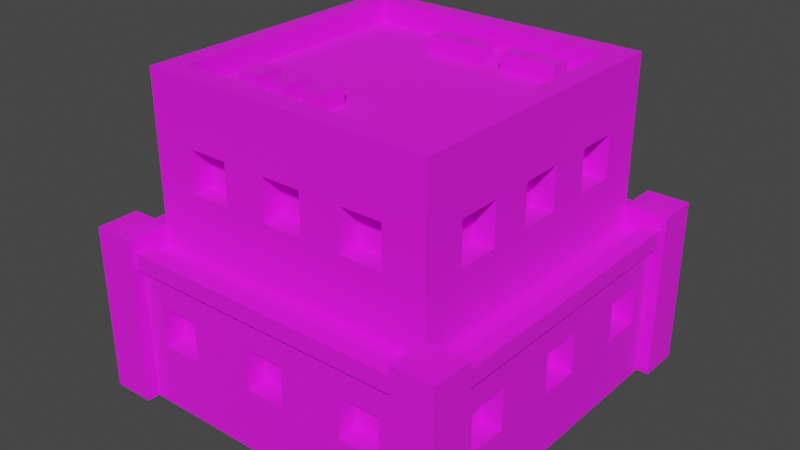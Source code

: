 # Source: Building_6_Extra_Brown_.blend  (saved by Blender 3.3.6; exported with 4.5.12 LTS)
import bpy
from mathutils import Matrix  # noqa: F401  (used for matrix-valued properties, if any)

bpy.ops.wm.read_factory_settings(use_empty=True)
scene = bpy.context.scene
scene.name = 'Scene'

# ---- collections
col_collection = bpy.data.collections.new('Collection'); scene.collection.children.link(col_collection)

# ---- images (referenced by path relative to the original .blend; pixels are not part of the script)
import os
ASSET_DIR = os.environ.get("B2B_ASSET_DIR", "")  # directory of the original .blend (textures are referenced by path, not embedded)
HERE = os.path.dirname(os.path.abspath(__file__))  # packed textures are extracted next to this script under _unpacked/

def load_image(name, relpath, width, height, colorspace="sRGB"):
    """Load a texture the original file referenced (path relative to the .blend, or extracted next to this script)."""
    p = next((c for c in (os.path.join(HERE, relpath), os.path.join(ASSET_DIR, relpath)) if relpath and os.path.exists(c)), "")
    if p:
        img = bpy.data.images.load(p, check_existing=True)
        img.name = name
    else:  # same state as the original file: an image datablock whose file is absent (Cycles renders it pink)
        img = bpy.data.images.new(name, width, height)
        img.source = "FILE"
        img.filepath = "//" + (relpath or name)
    img.colorspace_settings.name = colorspace
    return img
img_color_png = load_image('Color.png', 'Color.png', 1024, 1024, 'sRGB')

# ---- materials (node trees are filled in below, after node groups)
mat_texture = bpy.data.materials.new('Texture')
mat_texture.use_transparent_shadow = False

# ---- material node trees
mat_texture.use_nodes = True; mat_texture.node_tree.nodes.clear()
_N = mat_texture.node_tree.nodes; _L = mat_texture.node_tree.links
n0 = _N.new('ShaderNodeBsdfPrincipled'); n0.name = 'Principled BSDF'; n0.location = (10, 300)
n0.distribution = 'GGX'
n0.subsurface_method = 'RANDOM_WALK_SKIN'
n0.inputs[2].default_value = 1.0
n0.inputs[3].default_value = 1.45
n0.inputs[27].default_value = (0.0, 0.0, 0.0, 1.0)
n0.inputs[28].default_value = 1.0
n1 = _N.new('ShaderNodeOutputMaterial'); n1.name = 'Material Output'; n1.location = (300, 300)
n2 = _N.new('ShaderNodeTexImage'); n2.name = 'Image Texture'; n2.location = (-280, 280)
n2.image = img_color_png
_L.new(n0.outputs[0], n1.inputs[0])
_L.new(n2.outputs[0], n0.inputs[0])
n1.is_active_output = True

# ---- world
world_world = bpy.data.worlds.new('World'); scene.world = world_world
world_world.use_nodes = True; world_world.node_tree.nodes.clear()
_N = world_world.node_tree.nodes; _L = world_world.node_tree.links
n0 = _N.new('ShaderNodeOutputWorld'); n0.name = 'World Output'; n0.location = (300, 300)
n1 = _N.new('ShaderNodeBackground'); n1.name = 'Background'; n1.location = (10, 300)
n1.inputs[0].default_value = (0.05088, 0.05088, 0.05088, 1.0)
_L.new(n1.outputs[0], n0.inputs[0])
n0.is_active_output = True
world_world.color = (0.05088, 0.05088, 0.05088)
world_world.use_sun_shadow = False
world_world.sun_shadow_jitter_overblur = 0.0

# ---- meshes
me_cube_188 = bpy.data.meshes.new('Cube.188')
me_cube_188.from_pydata([(-0.6, -0.6, 1.4), (-0.3, 0.6, 1.2), (-0.5, 0.6, 1.2), (0.3, -0.6, 1.2), (0.5, -0.6, 1.2), (-0.6, 0.6, 1.4), (-0.3, 0.6, 1.0), (-0.5, 0.6, 1.0), (0.6, -0.6, 1.4), (0.3, -0.6, 1.0), (0.5, -0.6, 1.0), (0.1, 0.6, 1.2), (-0.1, 0.6, 1.2), (0.6, 0.6, 1.4), (-0.7, -0.7, 0.7), (-0.7, 0.7, 0.7), (0.7, 0.7, 0.7), (0.1, 0.6, 1.0), (-0.1, -0.6, 1.2), (-0.1, 0.6, 1.0), (0.7, -0.7, 0.7), (0.1, -0.6, 1.2), (-0.84, 0.84, 0.0), (0.5, 0.6, 1.2), (-0.84, -0.84, 0.0), (0.3, 0.6, 1.2), (-0.1, -0.6, 1.0), (-0.84, 0.84, 0.7), (0.5, 0.6, 1.0), (0.84, 0.84, 0.0), (0.1, -0.6, 1.0), (0.3, 0.6, 1.0), (0.84, 0.84, 0.7), (0.84, -0.84, 0.0), (-0.5, -0.6, 1.2), (-0.4, 0.74, 0.5), (0.84, -0.84, 0.7), (-0.6, 0.74, 0.5), (-0.3, -0.6, 1.2), (-0.84, -0.84, 0.7), (-0.4, 0.74, 0.3), (-0.7, -0.7, 1.4), (-0.7, 0.7, 1.4), (-0.6, 0.74, 0.3), (0.7, 0.7, 1.4), (-0.5, -0.6, 1.0), (0.1, 0.74, 0.5), (-0.3, -0.6, 1.0), (-0.1, 0.74, 0.5), (0.7, -0.7, 1.4), (-0.7, -0.7, 1.5), (-0.7, 0.7, 1.5), (0.4, -0.74, 0.5), (0.1, 0.74, 0.3), (-0.1, 0.74, 0.3), (0.7, 0.7, 1.5), (0.6, -0.74, 0.5), (0.7, -0.7, 1.5), (0.6, 0.74, 0.5), (-0.6, -0.6, 1.5), (0.4, 0.74, 0.5), (-0.6, 0.6, 1.5), (0.6, 0.6, 1.5), (0.4, -0.74, 0.3), (0.6, 0.74, 0.3), (0.6, -0.6, 1.5), (0.4, 0.74, 0.3), (0.6, -0.74, 0.3), (-0.1, -0.74, 0.5), (0.1, -0.74, 0.5), (-0.1, -0.74, 0.3), (-0.6, -0.3, 1.2), (0.1, -0.74, 0.3), (-0.6, -0.5, 1.2), (-0.6, -0.74, 0.5), (-0.4, -0.74, 0.5), (-0.6, -0.74, 0.3), (-0.6, -0.3, 1.0), (-0.4, -0.74, 0.3), (-0.6, -0.5, 1.0), (-0.3, -0.7, 1.2), (-0.1, -0.7, 1.2), (0.1, -0.7, 1.0), (-0.6, 0.1, 1.2), (-0.6, -0.1, 1.2), (0.3, -0.7, 1.0), (0.3, -0.7, 1.2), (0.1, -0.7, 1.2), (-0.6, 0.1, 1.0), (0.5, -0.7, 1.0), (-0.6, -0.1, 1.0), (0.5, -0.7, 1.2), (-0.5, -0.7, 1.0), (-0.5, -0.7, 1.2), (-0.6, 0.5, 1.2), (-0.3, -0.7, 1.0), (-0.1, -0.7, 1.0), (-0.6, 0.3, 1.2), (-0.1, -0.84, 0.5), (0.1, -0.84, 0.5), (0.4, -0.84, 0.5), (-0.6, 0.5, 1.0), (0.6, -0.84, 0.3), (-0.6, 0.3, 1.0), (0.6, -0.84, 0.5), (0.4, -0.84, 0.3), (-0.6, -0.84, 0.3), (-0.74, -0.4, 0.5), (-0.4, -0.84, 0.3), (-0.74, -0.6, 0.5), (-0.6, -0.84, 0.5), (-0.4, -0.84, 0.5), (0.1, -0.84, 0.3), (-0.74, -0.4, 0.3), (-0.1, -0.84, 0.3), (-0.74, -0.6, 0.3), (-0.74, 0.1, 0.5), (-0.74, -0.1, 0.5), (-0.74, 0.1, 0.3), (-0.74, -0.1, 0.3), (-0.74, 0.6, 0.5), (-0.74, 0.4, 0.5), (-0.74, 0.6, 0.3), (-0.74, 0.4, 0.3), (0.6, 0.3, 1.2), (0.6, 0.5, 1.2), (0.6, 0.3, 1.0), (0.6, 0.5, 1.0), (0.6, -0.1, 1.2), (0.6, 0.1, 1.2), (0.6, -0.1, 1.0), (0.6, 0.1, 1.0), (0.6, -0.5, 1.2), (0.6, -0.3, 1.2), (0.6, -0.5, 1.0), (0.6, -0.3, 1.0), (0.74, 0.4, 0.5), (0.74, 0.6, 0.5), (0.74, 0.4, 0.3), (0.74, 0.6, 0.3), (0.74, -0.1, 0.5), (0.74, 0.1, 0.5), (0.74, -0.1, 0.3), (0.74, 0.1, 0.3), (0.74, -0.6, 0.5), (0.74, -0.4, 0.5), (0.74, -0.6, 0.3), (0.74, -0.4, 0.3), (-0.7, -0.5, 1.2), (-0.7, -0.5, 1.0), (-0.7, -0.3, 1.2), (-0.7, -0.3, 1.0), (-0.7, -0.1, 1.2), (-0.7, 0.1, 1.2), (-0.7, -0.1, 1.0), (-0.7, -0.1, 1.0), (-0.7, 0.1, 1.0), (-0.7, 0.3, 1.0), (-0.7, 0.5, 1.0), (-0.7, 0.5, 1.2), (-0.7, 0.3, 1.2), (-0.5, 0.7, 1.0), (-0.5, 0.7, 1.2), (-0.3, 0.7, 1.0), (-0.3, 0.7, 1.2), (-0.1, 0.7, 1.0), (-0.1, 0.7, 1.2), (0.1, 0.7, 1.2), (0.3, 0.7, 1.2), (0.3, 0.7, 1.0), (0.1, 0.7, 1.0), (0.5, 0.7, 1.0), (0.5, 0.7, 1.2), (0.7, -0.1, 1.2), (0.7, 0.1, 1.2), (0.7, 0.3, 1.2), (0.7, 0.1, 1.0), (0.7, 0.3, 1.0), (0.7, 0.5, 1.0), (0.7, 0.5, 1.2), (0.7, -0.5, 1.2), (0.7, -0.5, 1.0), (0.7, -0.3, 1.2), (0.7, -0.3, 1.0), (0.7, 0.1, 1.0), (0.7, -0.1, 1.0), (0.84, -0.1, 0.5), (0.84, 0.1, 0.5), (0.84, 0.1, 0.4), (0.84, 0.4, 0.5), (0.84, 0.4, 0.4), (0.84, 0.4, 0.3), (0.84, 0.6, 0.3), (0.84, 0.6, 0.5), (0.84, -0.6, 0.5), (0.84, -0.6, 0.3), (0.84, -0.4, 0.5), (0.84, -0.1, 0.3), (0.84, -0.4, 0.3), (0.84, 0.1, 0.3), (-0.6, 0.84, 0.3), (-0.4, 0.84, 0.3), (-0.6, 0.84, 0.5), (0.1, 0.84, 0.5), (-0.1, 0.84, 0.5), (-0.4, 0.84, 0.5), (-0.1, 0.84, 0.3), (0.1, 0.84, 0.3), (0.4, 0.84, 0.3), (0.6, 0.84, 0.5), (0.6, 0.84, 0.3), (0.4, 0.84, 0.5), (-0.84, -0.6, 0.5), (-0.84, -0.4, 0.4), (-0.84, -0.4, 0.5), (-0.84, -0.6, 0.3), (-0.84, 0.1, 0.5), (-0.84, -0.1, 0.4), (-0.84, -0.1, 0.5), (-0.84, -0.4, 0.3), (-0.84, -0.1, 0.3), (-0.84, 0.4, 0.5), (-0.84, 0.1, 0.3), (-0.84, 0.6, 0.3), (-0.84, 0.4, 0.3), (-0.84, 0.6, 0.5), (-0.9, 0.7, -2.086e-07), (-0.9, 0.7, 0.8), (-0.9, 0.9, -2.086e-07), (-0.9, 0.9, 0.8), (-0.7, 0.7, -2.086e-07), (-0.7, 0.7, 0.8), (-0.7, 0.9, -2.086e-07), (-0.7, 0.9, 0.8), (0.7, -0.9, -2.086e-07), (0.7, -0.9, 0.8), (0.7, -0.7, -2.086e-07), (0.7, -0.7, 0.8), (0.9, -0.9, -2.086e-07), (0.9, -0.9, 0.8), (0.9, -0.7, -2.086e-07), (0.9, -0.7, 0.8), (-0.9, -0.9, -2.086e-07), (-0.9, -0.9, 0.8), (-0.9, -0.7, -2.086e-07), (-0.9, -0.7, 0.8), (-0.7, -0.9, -2.086e-07), (-0.7, -0.9, 0.8), (-0.7, -0.7, -2.086e-07), (-0.7, -0.7, 0.8), (0.7, 0.7, -2.086e-07), (0.7, 0.7, 0.8), (0.7, 0.9, -2.086e-07), (0.7, 0.9, 0.8), (0.9, 0.7, -2.086e-07), (0.9, 0.7, 0.8), (0.9, 0.9, -2.086e-07), (0.9, 0.9, 0.8), (0.8, 0.72, 0.66), (0.8, -0.72, 0.66), (0.8, 0.72, 0.74), (0.8, -0.72, 0.74), (0.88, 0.72, 0.66), (0.88, -0.72, 0.66), (0.88, 0.72, 0.74), (0.88, -0.72, 0.74), (-0.88, 0.72, 0.66), (-0.88, -0.72, 0.66), (-0.88, 0.72, 0.74), (-0.88, -0.72, 0.74), (-0.8, 0.72, 0.66), (-0.8, -0.72, 0.66), (-0.8, 0.72, 0.74), (-0.8, -0.72, 0.74), (-0.72, 0.8, 0.66), (0.72, 0.8, 0.66), (-0.72, 0.8, 0.74), (0.72, 0.8, 0.74), (-0.72, 0.88, 0.66), (0.72, 0.88, 0.66), (-0.72, 0.88, 0.74), (0.72, 0.88, 0.74), (-0.72, -0.88, 0.66), (0.72, -0.88, 0.66), (-0.72, -0.88, 0.74), (0.72, -0.88, 0.74), (-0.72, -0.8, 0.66), (0.72, -0.8, 0.66), (-0.72, -0.8, 0.74), (0.72, -0.8, 0.74), (-0.4393, -0.4673, 1.378), (-0.4393, -0.4673, 1.478), (-0.4393, -0.3273, 1.378), (-0.4393, -0.3273, 1.478), (-0.3433, -0.4673, 1.378), (-0.3433, -0.4673, 1.478), (-0.3433, -0.3273, 1.378), (-0.3433, -0.3273, 1.478), (-0.2697, -0.4673, 1.378), (-0.2697, -0.4673, 1.478), (-0.2697, -0.3273, 1.378), (-0.2697, -0.3273, 1.478), (-0.1737, -0.4673, 1.378), (-0.1737, -0.4673, 1.478), (-0.1737, -0.3273, 1.378), (-0.1737, -0.3273, 1.478), (0.4959, 0.3712, 1.378), (0.4959, 0.3712, 1.478), (0.2297, 0.3712, 1.378), (0.2297, 0.3712, 1.478), (0.4959, 0.4672, 1.378), (0.4959, 0.4672, 1.478), (0.2297, 0.4672, 1.378), (0.2297, 0.4672, 1.478), (0.1263, 0.3701, 1.378), (0.1263, 0.3701, 1.478), (-0.1399, 0.3701, 1.378), (-0.1399, 0.3701, 1.478), (0.1263, 0.4661, 1.378), (0.1263, 0.4661, 1.478), (-0.1399, 0.4661, 1.378), (-0.1399, 0.4661, 1.478), (-0.003651, -0.3273, 1.478), (-0.003651, -0.3273, 1.378), (-0.003651, -0.4673, 1.478), (-0.003651, -0.4673, 1.378), (-0.09965, -0.3273, 1.478), (-0.09965, -0.3273, 1.378), (-0.09965, -0.4673, 1.478), (-0.09965, -0.4673, 1.378)], [], [(154, 151, 150, 148, 41, 42, 159, 160, 157, 156, 153, 152), (159, 42, 15, 14, 41, 148, 149, 151, 154, 155, 156, 157, 158), (164, 162, 42, 44, 172, 168, 169, 170, 167, 166, 165, 163), (44, 16, 15, 42, 162, 161, 163, 165, 170, 169, 171, 172), (180, 49, 20, 16, 44, 179, 178, 177, 176, 184, 185, 183, 181), (173, 174, 176, 177, 175, 179, 44, 49, 180, 182, 183, 185), (87, 82, 85, 86, 91, 49, 41, 93, 80, 95, 96, 81), (41, 14, 20, 49, 91, 89, 85, 82, 96, 95, 92, 93), (13, 5, 0, 8), (16, 20, 36, 32), (14, 15, 27, 39), (39, 24, 33, 36, 104, 102, 105, 100, 99, 112, 114, 108, 106, 110), (111, 108, 114, 98, 99, 100, 104, 36, 39, 110), (188, 199, 197, 198, 195, 194, 36, 33, 29, 32, 193, 192, 191, 190), (197, 186, 187, 188, 190, 189, 193, 32, 36, 194, 196, 198), (203, 204, 205, 202, 27, 32, 209, 211, 208, 207), (209, 32, 29, 22, 27, 202, 200, 201, 205, 204, 206, 207, 208, 210), (219, 213, 217, 220, 222, 224, 223, 225, 27, 22, 24, 39, 212, 215), (217, 213, 214, 212, 39, 27, 225, 221, 224, 222, 216, 218), (15, 16, 32, 27), (20, 14, 39, 36), (49, 44, 55, 57), (0, 5, 61, 59), (44, 42, 51, 55), (13, 8, 65, 62), (59, 61, 51, 50), (61, 62, 55, 51), (62, 65, 57, 55), (65, 59, 50, 57), (8, 0, 59, 65), (5, 13, 62, 61), (42, 41, 50, 51), (41, 49, 57, 50), (86, 3, 4, 91), (3, 9, 10, 4), (89, 10, 9, 85), (9, 3, 86, 85), (4, 10, 89, 91), (81, 18, 21, 87), (18, 26, 30, 21), (82, 30, 26, 96), (96, 26, 18, 81), (21, 30, 82, 87), (93, 34, 38, 80), (34, 45, 47, 38), (95, 47, 45, 92), (45, 34, 93, 92), (38, 47, 95, 80), (100, 52, 56, 104), (52, 63, 67, 56), (102, 67, 63, 105), (63, 52, 100, 105), (56, 67, 102, 104), (98, 68, 69, 99), (68, 70, 72, 69), (112, 72, 70, 114), (114, 70, 68, 98), (69, 72, 112, 99), (110, 74, 75, 111), (74, 76, 78, 75), (108, 78, 76, 106), (76, 74, 110, 106), (75, 78, 108, 111), (1, 2, 162, 164), (1, 6, 7, 2), (161, 7, 6, 163), (163, 6, 1, 164), (162, 2, 7, 161), (11, 12, 166, 167), (11, 17, 19, 12), (165, 19, 17, 170), (170, 17, 11, 167), (166, 12, 19, 165), (23, 25, 168, 172), (23, 28, 31, 25), (169, 31, 28, 171), (171, 28, 23, 172), (168, 25, 31, 169), (35, 37, 202, 205), (35, 40, 43, 37), (200, 43, 40, 201), (201, 40, 35, 205), (202, 37, 43, 200), (46, 48, 204, 203), (46, 53, 54, 48), (206, 54, 53, 207), (53, 46, 203, 207), (204, 48, 54, 206), (58, 60, 211, 209), (58, 64, 66, 60), (208, 66, 64, 210), (210, 64, 58, 209), (211, 60, 66, 208), (71, 73, 148, 150), (71, 77, 79, 73), (79, 77, 151, 149), (77, 71, 150, 151), (73, 79, 149, 148), (83, 84, 152, 153), (83, 88, 90, 84), (90, 88, 156, 155), (88, 83, 153, 156), (84, 90, 155, 154, 152), (94, 97, 160, 159), (94, 101, 103, 97), (103, 101, 158, 157), (101, 94, 159, 158), (97, 103, 157, 160), (107, 109, 212, 214), (107, 113, 115, 109), (115, 113, 219, 215), (113, 107, 214, 213, 219), (109, 115, 215, 212), (116, 117, 218, 216), (116, 118, 119, 117), (119, 118, 222, 220), (222, 118, 116, 216), (117, 119, 220, 217, 218), (120, 121, 221, 225), (120, 122, 123, 121), (123, 122, 223, 224), (122, 120, 225, 223), (121, 123, 224, 221), (175, 124, 125, 179), (124, 126, 127, 125), (178, 127, 126, 177), (177, 126, 124, 175), (179, 125, 127, 178), (173, 128, 129, 174), (128, 130, 131, 129), (184, 131, 130, 185), (185, 130, 128, 173), (174, 129, 131, 184, 176), (180, 132, 133, 182), (132, 134, 135, 133), (183, 135, 134, 181), (181, 134, 132, 180), (182, 133, 135, 183), (189, 136, 137, 193), (136, 138, 139, 137), (192, 139, 138, 191), (191, 138, 136, 189, 190), (193, 137, 139, 192), (186, 140, 141, 187), (140, 142, 143, 141), (199, 143, 142, 197), (142, 140, 186, 197), (188, 187, 141, 143, 199), (194, 144, 145, 196), (144, 146, 147, 145), (198, 147, 146, 195), (195, 146, 144, 194), (196, 145, 147, 198), (226, 227, 229, 228), (228, 229, 233, 232), (232, 233, 231, 230), (230, 231, 227, 226), (233, 229, 227, 231), (234, 235, 237, 236), (236, 237, 241, 240), (240, 241, 239, 238), (238, 239, 235, 234), (241, 237, 235, 239), (242, 243, 245, 244), (244, 245, 249, 248), (248, 249, 247, 246), (246, 247, 243, 242), (249, 245, 243, 247), (250, 251, 253, 252), (252, 253, 257, 256), (256, 257, 255, 254), (254, 255, 251, 250), (257, 253, 251, 255), (258, 259, 261, 260), (260, 261, 265, 264), (264, 265, 263, 262), (262, 263, 259, 258), (265, 261, 259, 263), (266, 267, 269, 268), (268, 269, 273, 272), (272, 273, 271, 270), (270, 271, 267, 266), (273, 269, 267, 271), (274, 275, 277, 276), (276, 277, 281, 280), (280, 281, 279, 278), (278, 279, 275, 274), (281, 277, 275, 279), (282, 283, 285, 284), (284, 285, 289, 288), (288, 289, 287, 286), (286, 287, 283, 282), (289, 285, 283, 287), (290, 291, 293, 292), (292, 293, 297, 296), (296, 297, 295, 294), (294, 295, 291, 290), (297, 293, 291, 295), (298, 299, 301, 300), (300, 301, 305, 304), (304, 305, 303, 302), (302, 303, 299, 298), (305, 301, 299, 303), (306, 307, 309, 308), (308, 309, 313, 312), (312, 313, 311, 310), (310, 311, 307, 306), (313, 309, 307, 311), (314, 315, 317, 316), (316, 317, 321, 320), (320, 321, 319, 318), (318, 319, 315, 314), (321, 317, 315, 319), (327, 326, 322, 323), (329, 328, 326, 327), (325, 324, 328, 329), (322, 326, 328, 324), (323, 322, 324, 325)])
_uv = me_cube_188.uv_layers.new(name='UVMap')
_uv.uv.foreach_set('vector', [0.01187, 0.5721, 0.01187, 0.5721, 0.01187, 0.5721, 0.01187, 0.5721, 0.01187, 0.5721, 0.01187, 0.5721, 0.01187, 0.5721, 0.01187, 0.5721, 0.01187, 0.5721, 0.01187, 0.5721, 0.01187, 0.5721, 0.01187, 0.5721, 0.01187, 0.5721, 0.01187, 0.5721, 0.01187, 0.5721, 0.01187, 0.5721, 0.01187, 0.5721, 0.01187, 0.5721, 0.01187, 0.5721, 0.01187, 0.5721, 0.01187, 0.5721, 0.01187, 0.5721, 0.01187, 0.5721, 0.01187, 0.5721, 0.01187, 0.5721, 0.01187, 0.5721, 0.01187, 0.5721, 0.01187, 0.5721, 0.01187, 0.5721, 0.01187, 0.5721, 0.01187, 0.5721, 0.01187, 0.5721, 0.01187, 0.5721, 0.01187, 0.5721, 0.01187, 0.5721, 0.01187, 0.5721, 0.01187, 0.5721, 0.01187, 0.5721, 0.01187, 0.5721, 0.01187, 0.5721, 0.01187, 0.5721, 0.01187, 0.5721, 0.01187, 0.5721, 0.01187, 0.5721, 0.01187, 0.5721, 0.01187, 0.5721, 0.01187, 0.5721, 0.01187, 0.5721, 0.01187, 0.5721, 0.01187, 0.5721, 0.01187, 0.5721, 0.01187, 0.5721, 0.01187, 0.5721, 0.01187, 0.5721, 0.01187, 0.5721, 0.01187, 0.5721, 0.01187, 0.5721, 0.01187, 0.5721, 0.01187, 0.5721, 0.01187, 0.5721, 0.01187, 0.5721, 0.01187, 0.5721, 0.01187, 0.5721, 0.01187, 0.5721, 0.01187, 0.5721, 0.01187, 0.5721, 0.01187, 0.5721, 0.01187, 0.5721, 0.01187, 0.5721, 0.01187, 0.5721, 0.01187, 0.5721, 0.01187, 0.5721, 0.01187, 0.5721, 0.01187, 0.5721, 0.01187, 0.5721, 0.01187, 0.5721, 0.01187, 0.5721, 0.01187, 0.5721, 0.01187, 0.5721, 0.01187, 0.5721, 0.01187, 0.5721, 0.01187, 0.5721, 0.01187, 0.5721, 0.01187, 0.5721, 0.01187, 0.5721, 0.01187, 0.5721, 0.01187, 0.5721, 0.01187, 0.5721, 0.01187, 0.5721, 0.01187, 0.5721, 0.01187, 0.5721, 0.01187, 0.5721, 0.01187, 0.5721, 0.01187, 0.5721, 0.01187, 0.5721, 0.01187, 0.5721, 0.01187, 0.5721, 0.01187, 0.5721, 0.2047, 0.69, 0.2052, 0.69, 0.2052, 0.6905, 0.2047, 0.6905, 0.01187, 0.5721, 0.01187, 0.5721, 0.01187, 0.5721, 0.01187, 0.5721, 0.01187, 0.5721, 0.01187, 0.5721, 0.01187, 0.5721, 0.01187, 0.5721, 0.01187, 0.5721, 0.01187, 0.5721, 0.01187, 0.5721, 0.01187, 0.5721, 0.01187, 0.5721, 0.01187, 0.5721, 0.01187, 0.5721, 0.01187, 0.5721, 0.01187, 0.5721, 0.01187, 0.5721, 0.01187, 0.5721, 0.01187, 0.5721, 0.01187, 0.5721, 0.01187, 0.5721, 0.01187, 0.5721, 0.01187, 0.5721, 0.01187, 0.5721, 0.01187, 0.5721, 0.01187, 0.5721, 0.01187, 0.5721, 0.01187, 0.5721, 0.01187, 0.5721, 0.01187, 0.5721, 0.01187, 0.5721, 0.01187, 0.5721, 0.01187, 0.5721, 0.01187, 0.5721, 0.01187, 0.5721, 0.01187, 0.5721, 0.01187, 0.5721, 0.01187, 0.5721, 0.01187, 0.5721, 0.01187, 0.5721, 0.01187, 0.5721, 0.01187, 0.5721, 0.01187, 0.5721, 0.01187, 0.5721, 0.01187, 0.5721, 0.01187, 0.5721, 0.01187, 0.5721, 0.01187, 0.5721, 0.01187, 0.5721, 0.01187, 0.5721, 0.01187, 0.5721, 0.01187, 0.5721, 0.01187, 0.5721, 0.01187, 0.5721, 0.01187, 0.5721, 0.01187, 0.5721, 0.01187, 0.5721, 0.01187, 0.5721, 0.01187, 0.5721, 0.01187, 0.5721, 0.01187, 0.5721, 0.01187, 0.5721, 0.01187, 0.5721, 0.01187, 0.5721, 0.01187, 0.5721, 0.01187, 0.5721, 0.01187, 0.5721, 0.01187, 0.5721, 0.01187, 0.5721, 0.01187, 0.5721, 0.01187, 0.5721, 0.01187, 0.5721, 0.01187, 0.5721, 0.01187, 0.5721, 0.01187, 0.5721, 0.01187, 0.5721, 0.01187, 0.5721, 0.01187, 0.5721, 0.01187, 0.5721, 0.01187, 0.5721, 0.01187, 0.5721, 0.01187, 0.5721, 0.01187, 0.5721, 0.01187, 0.5721, 0.01187, 0.5721, 0.01187, 0.5721, 0.01187, 0.5721, 0.01187, 0.5721, 0.01187, 0.5721, 0.01187, 0.5721, 0.01187, 0.5721, 0.01187, 0.5721, 0.01187, 0.5721, 0.01187, 0.5721, 0.01187, 0.5721, 0.01187, 0.5721, 0.01187, 0.5721, 0.01187, 0.5721, 0.01187, 0.5721, 0.01187, 0.5721, 0.01187, 0.5721, 0.01187, 0.5721, 0.01187, 0.5721, 0.01187, 0.5721, 0.01187, 0.5721, 0.01187, 0.5721, 0.01187, 0.5721, 0.01187, 0.5721, 0.01187, 0.5721, 0.01187, 0.5721, 0.01187, 0.5721, 0.01187, 0.5721, 0.01187, 0.5721, 0.01187, 0.5721, 0.01187, 0.5721, 0.6208, 0.9863, 0.6208, 0.9863, 0.6208, 0.9863, 0.6208, 0.9863, 0.6211, 0.9861, 0.6211, 0.9859, 0.6211, 0.9859, 0.6211, 0.9861, 0.6208, 0.9863, 0.6208, 0.9863, 0.6208, 0.9863, 0.6208, 0.9863, 0.6209, 0.9859, 0.6209, 0.9861, 0.6209, 0.9861, 0.6209, 0.9859, 0.6208, 0.9863, 0.6208, 0.9863, 0.6208, 0.9863, 0.6208, 0.9863, 0.6208, 0.9863, 0.6208, 0.9863, 0.6208, 0.9863, 0.6208, 0.9863, 0.6208, 0.9863, 0.6208, 0.9863, 0.6208, 0.9863, 0.6208, 0.9863, 0.6208, 0.9863, 0.6208, 0.9863, 0.6208, 0.9863, 0.6208, 0.9863, 0.6209, 0.9861, 0.6211, 0.9861, 0.6211, 0.9861, 0.6209, 0.9861, 0.6211, 0.9859, 0.6209, 0.9859, 0.6209, 0.9859, 0.6211, 0.9859, 0.6208, 0.9863, 0.6208, 0.9863, 0.6208, 0.9863, 0.6208, 0.9863, 0.6208, 0.9863, 0.6208, 0.9863, 0.6208, 0.9863, 0.6208, 0.9863, 0.01187, 0.5721, 0.01187, 0.5721, 0.01187, 0.5721, 0.01187, 0.5721, 0.821, 0.7301, 0.821, 0.7303, 0.8212, 0.7303, 0.8212, 0.7301, 0.01187, 0.5721, 0.01187, 0.5721, 0.01187, 0.5721, 0.01187, 0.5721, 0.01187, 0.5721, 0.01187, 0.5721, 0.01187, 0.5721, 0.01187, 0.5721, 0.01187, 0.5721, 0.01187, 0.5721, 0.01187, 0.5721, 0.01187, 0.5721, 0.01187, 0.5721, 0.01187, 0.5721, 0.01187, 0.5721, 0.01187, 0.5721, 0.821, 0.7301, 0.821, 0.7303, 0.8212, 0.7303, 0.8212, 0.7301, 0.01187, 0.5721, 0.01187, 0.5721, 0.01187, 0.5721, 0.01187, 0.5721, 0.01187, 0.5721, 0.01187, 0.5721, 0.01187, 0.5721, 0.01187, 0.5721, 0.01187, 0.5721, 0.01187, 0.5721, 0.01187, 0.5721, 0.01187, 0.5721, 0.01187, 0.5721, 0.01187, 0.5721, 0.01187, 0.5721, 0.01187, 0.5721, 0.821, 0.7301, 0.821, 0.7303, 0.8212, 0.7303, 0.8212, 0.7301, 0.01187, 0.5721, 0.01187, 0.5721, 0.01187, 0.5721, 0.01187, 0.5721, 0.01187, 0.5721, 0.01187, 0.5721, 0.01187, 0.5721, 0.01187, 0.5721, 0.01187, 0.5721, 0.01187, 0.5721, 0.01187, 0.5721, 0.01187, 0.5721, 0.01187, 0.5721, 0.01187, 0.5721, 0.01187, 0.5721, 0.01187, 0.5721, 0.8212, 0.7307, 0.8212, 0.7307, 0.8212, 0.7307, 0.8212, 0.7307, 0.01187, 0.5721, 0.01187, 0.5721, 0.01187, 0.5721, 0.01187, 0.5721, 0.01187, 0.5721, 0.01187, 0.5721, 0.01187, 0.5721, 0.01187, 0.5721, 0.01187, 0.5721, 0.01187, 0.5721, 0.01187, 0.5721, 0.01187, 0.5721, 0.01187, 0.5721, 0.01187, 0.5721, 0.01187, 0.5721, 0.01187, 0.5721, 0.8212, 0.7307, 0.8212, 0.7307, 0.8212, 0.7307, 0.8212, 0.7307, 0.01187, 0.5721, 0.01187, 0.5721, 0.01187, 0.5721, 0.01187, 0.5721, 0.01187, 0.5721, 0.01187, 0.5721, 0.01187, 0.5721, 0.01187, 0.5721, 0.01187, 0.5721, 0.01187, 0.5721, 0.01187, 0.5721, 0.01187, 0.5721, 0.01187, 0.5721, 0.01187, 0.5721, 0.01187, 0.5721, 0.01187, 0.5721, 0.8212, 0.7307, 0.8212, 0.7307, 0.8212, 0.7307, 0.8212, 0.7307, 0.01187, 0.5721, 0.01187, 0.5721, 0.01187, 0.5721, 0.01187, 0.5721, 0.01187, 0.5721, 0.01187, 0.5721, 0.01187, 0.5721, 0.01187, 0.5721, 0.01187, 0.5721, 0.01187, 0.5721, 0.01187, 0.5721, 0.01187, 0.5721, 0.01187, 0.5721, 0.01187, 0.5721, 0.01187, 0.5721, 0.01187, 0.5721, 0.821, 0.7301, 0.821, 0.7303, 0.8212, 0.7303, 0.8212, 0.7301, 0.01187, 0.5721, 0.01187, 0.5721, 0.01187, 0.5721, 0.01187, 0.5721, 0.01187, 0.5721, 0.01187, 0.5721, 0.01187, 0.5721, 0.01187, 0.5721, 0.01187, 0.5721, 0.01187, 0.5721, 0.01187, 0.5721, 0.01187, 0.5721, 0.01187, 0.5721, 0.01187, 0.5721, 0.01187, 0.5721, 0.01187, 0.5721, 0.821, 0.7301, 0.821, 0.7303, 0.8212, 0.7303, 0.8212, 0.7301, 0.01187, 0.5721, 0.01187, 0.5721, 0.01187, 0.5721, 0.01187, 0.5721, 0.01187, 0.5721, 0.01187, 0.5721, 0.01187, 0.5721, 0.01187, 0.5721, 0.01187, 0.5721, 0.01187, 0.5721, 0.01187, 0.5721, 0.01187, 0.5721, 0.01187, 0.5721, 0.01187, 0.5721, 0.01187, 0.5721, 0.01187, 0.5721, 0.821, 0.7301, 0.821, 0.7303, 0.8212, 0.7303, 0.8212, 0.7301, 0.01187, 0.5721, 0.01187, 0.5721, 0.01187, 0.5721, 0.01187, 0.5721, 0.01187, 0.5721, 0.01187, 0.5721, 0.01187, 0.5721, 0.01187, 0.5721, 0.01187, 0.5721, 0.01187, 0.5721, 0.01187, 0.5721, 0.01187, 0.5721, 0.01187, 0.5721, 0.01187, 0.5721, 0.01187, 0.5721, 0.01187, 0.5721, 0.8212, 0.7307, 0.8212, 0.7307, 0.8212, 0.7307, 0.8212, 0.7307, 0.01187, 0.5721, 0.01187, 0.5721, 0.01187, 0.5721, 0.01187, 0.5721, 0.01187, 0.5721, 0.01187, 0.5721, 0.01187, 0.5721, 0.01187, 0.5721, 0.01187, 0.5721, 0.01187, 0.5721, 0.01187, 0.5721, 0.01187, 0.5721, 0.01187, 0.5721, 0.01187, 0.5721, 0.01187, 0.5721, 0.01187, 0.5721, 0.8212, 0.7307, 0.8212, 0.7307, 0.8212, 0.7307, 0.8212, 0.7307, 0.01187, 0.5721, 0.01187, 0.5721, 0.01187, 0.5721, 0.01187, 0.5721, 0.01187, 0.5721, 0.01187, 0.5721, 0.01187, 0.5721, 0.01187, 0.5721, 0.01187, 0.5721, 0.01187, 0.5721, 0.01187, 0.5721, 0.01187, 0.5721, 0.01187, 0.5721, 0.01187, 0.5721, 0.01187, 0.5721, 0.01187, 0.5721, 0.8212, 0.7307, 0.8212, 0.7307, 0.8212, 0.7307, 0.8212, 0.7307, 0.01187, 0.5721, 0.01187, 0.5721, 0.01187, 0.5721, 0.01187, 0.5721, 0.01187, 0.5721, 0.01187, 0.5721, 0.01187, 0.5721, 0.01187, 0.5721, 0.01187, 0.5721, 0.01187, 0.5721, 0.01187, 0.5721, 0.01187, 0.5721, 0.01187, 0.5721, 0.01187, 0.5721, 0.01187, 0.5721, 0.01187, 0.5721, 0.821, 0.7301, 0.821, 0.7303, 0.8212, 0.7303, 0.8212, 0.7301, 0.01187, 0.5721, 0.01187, 0.5721, 0.01187, 0.5721, 0.01187, 0.5721, 0.01187, 0.5721, 0.01187, 0.5721, 0.01187, 0.5721, 0.01187, 0.5721, 0.01187, 0.5721, 0.01187, 0.5721, 0.01187, 0.5721, 0.01187, 0.5721, 0.01187, 0.5721, 0.01187, 0.5721, 0.01187, 0.5721, 0.01187, 0.5721, 0.821, 0.7301, 0.821, 0.7303, 0.8212, 0.7303, 0.8212, 0.7301, 0.01187, 0.5721, 0.01187, 0.5721, 0.01187, 0.5721, 0.01187, 0.5721, 0.01187, 0.5721, 0.01187, 0.5721, 0.01187, 0.5721, 0.01187, 0.5721, 0.01187, 0.5721, 0.01187, 0.5721, 0.01187, 0.5721, 0.01187, 0.5721, 0.01187, 0.5721, 0.01187, 0.5721, 0.01187, 0.5721, 0.01187, 0.5721, 0.01187, 0.5721, 0.821, 0.7301, 0.821, 0.7303, 0.8212, 0.7303, 0.8212, 0.7301, 0.01187, 0.5721, 0.01187, 0.5721, 0.01187, 0.5721, 0.01187, 0.5721, 0.01187, 0.5721, 0.01187, 0.5721, 0.01187, 0.5721, 0.01187, 0.5721, 0.01187, 0.5721, 0.01187, 0.5721, 0.01187, 0.5721, 0.01187, 0.5721, 0.01187, 0.5721, 0.01187, 0.5721, 0.01187, 0.5721, 0.01187, 0.5721, 0.8212, 0.7307, 0.8212, 0.7307, 0.8212, 0.7307, 0.8212, 0.7307, 0.01187, 0.5721, 0.01187, 0.5721, 0.01187, 0.5721, 0.01187, 0.5721, 0.01187, 0.5721, 0.01187, 0.5721, 0.01187, 0.5721, 0.01187, 0.5721, 0.01187, 0.5721, 0.01187, 0.5721, 0.01187, 0.5721, 0.01187, 0.5721, 0.01187, 0.5721, 0.01187, 0.5721, 0.01187, 0.5721, 0.01187, 0.5721, 0.01187, 0.5721, 0.8212, 0.7307, 0.8212, 0.7307, 0.8212, 0.7307, 0.8212, 0.7307, 0.01187, 0.5721, 0.01187, 0.5721, 0.01187, 0.5721, 0.01187, 0.5721, 0.01187, 0.5721, 0.01187, 0.5721, 0.01187, 0.5721, 0.01187, 0.5721, 0.01187, 0.5721, 0.01187, 0.5721, 0.01187, 0.5721, 0.01187, 0.5721, 0.01187, 0.5721, 0.01187, 0.5721, 0.01187, 0.5721, 0.01187, 0.5721, 0.01187, 0.5721, 0.8212, 0.7307, 0.8212, 0.7307, 0.8212, 0.7307, 0.8212, 0.7307, 0.01187, 0.5721, 0.01187, 0.5721, 0.01187, 0.5721, 0.01187, 0.5721, 0.01187, 0.5721, 0.01187, 0.5721, 0.01187, 0.5721, 0.01187, 0.5721, 0.01187, 0.5721, 0.01187, 0.5721, 0.01187, 0.5721, 0.01187, 0.5721, 0.01187, 0.5721, 0.01187, 0.5721, 0.01187, 0.5721, 0.01187, 0.5721, 0.821, 0.7301, 0.821, 0.7303, 0.8212, 0.7303, 0.8212, 0.7301, 0.01187, 0.5721, 0.01187, 0.5721, 0.01187, 0.5721, 0.01187, 0.5721, 0.01187, 0.5721, 0.01187, 0.5721, 0.01187, 0.5721, 0.01187, 0.5721, 0.01187, 0.5721, 0.01187, 0.5721, 0.01187, 0.5721, 0.01187, 0.5721, 0.01187, 0.5721, 0.01187, 0.5721, 0.01187, 0.5721, 0.01187, 0.5721, 0.821, 0.7301, 0.821, 0.7303, 0.8212, 0.7303, 0.8212, 0.7301, 0.01187, 0.5721, 0.01187, 0.5721, 0.01187, 0.5721, 0.01187, 0.5721, 0.01187, 0.5721, 0.01187, 0.5721, 0.01187, 0.5721, 0.01187, 0.5721, 0.01187, 0.5721, 0.01187, 0.5721, 0.01187, 0.5721, 0.01187, 0.5721, 0.01187, 0.5721, 0.01187, 0.5721, 0.01187, 0.5721, 0.01187, 0.5721, 0.01187, 0.5721, 0.821, 0.7301, 0.821, 0.7303, 0.8212, 0.7303, 0.8212, 0.7301, 0.01187, 0.5721, 0.01187, 0.5721, 0.01187, 0.5721, 0.01187, 0.5721, 0.01187, 0.5721, 0.01187, 0.5721, 0.01187, 0.5721, 0.01187, 0.5721, 0.01187, 0.5721, 0.01187, 0.5721, 0.01187, 0.5721, 0.01187, 0.5721, 0.01187, 0.5721, 0.01187, 0.5721, 0.01187, 0.5721, 0.01187, 0.5721, 0.8212, 0.7307, 0.8212, 0.7307, 0.8212, 0.7307, 0.8212, 0.7307, 0.01187, 0.5721, 0.01187, 0.5721, 0.01187, 0.5721, 0.01187, 0.5721, 0.01187, 0.5721, 0.01187, 0.5721, 0.01187, 0.5721, 0.01187, 0.5721, 0.01187, 0.5721, 0.01187, 0.5721, 0.01187, 0.5721, 0.01187, 0.5721, 0.01187, 0.5721, 0.01187, 0.5721, 0.01187, 0.5721, 0.01187, 0.5721, 0.01187, 0.5721, 0.8212, 0.7307, 0.8212, 0.7307, 0.8212, 0.7307, 0.8212, 0.7307, 0.01187, 0.5721, 0.01187, 0.5721, 0.01187, 0.5721, 0.01187, 0.5721, 0.01187, 0.5721, 0.01187, 0.5721, 0.01187, 0.5721, 0.01187, 0.5721, 0.01187, 0.5721, 0.01187, 0.5721, 0.01187, 0.5721, 0.01187, 0.5721, 0.01187, 0.5721, 0.01187, 0.5721, 0.01187, 0.5721, 0.01187, 0.5721, 0.01187, 0.5721, 0.8212, 0.7307, 0.8212, 0.7307, 0.8212, 0.7307, 0.8212, 0.7307, 0.01187, 0.5721, 0.01187, 0.5721, 0.01187, 0.5721, 0.01187, 0.5721, 0.01187, 0.5721, 0.01187, 0.5721, 0.01187, 0.5721, 0.01187, 0.5721, 0.01187, 0.5721, 0.01187, 0.5721, 0.01187, 0.5721, 0.01187, 0.5721, 0.6152, 0.9811, 0.6164, 0.9811, 0.6164, 0.9823, 0.6152, 0.9823, 0.6152, 0.9823, 0.6164, 0.9823, 0.6164, 0.9835, 0.6152, 0.9835, 0.6152, 0.9835, 0.6164, 0.9835, 0.6164, 0.9848, 0.6152, 0.9848, 0.6152, 0.9848, 0.6164, 0.9848, 0.6164, 0.986, 0.6152, 0.986, 0.6164, 0.9835, 0.6176, 0.9835, 0.6176, 0.9848, 0.6164, 0.9848, 0.6152, 0.9811, 0.6164, 0.9811, 0.6164, 0.9823, 0.6152, 0.9823, 0.6152, 0.9823, 0.6164, 0.9823, 0.6164, 0.9835, 0.6152, 0.9835, 0.6152, 0.9835, 0.6164, 0.9835, 0.6164, 0.9848, 0.6152, 0.9848, 0.6152, 0.9848, 0.6164, 0.9848, 0.6164, 0.986, 0.6152, 0.986, 0.6164, 0.9835, 0.6176, 0.9835, 0.6176, 0.9848, 0.6164, 0.9848, 0.6152, 0.9811, 0.6164, 0.9811, 0.6164, 0.9823, 0.6152, 0.9823, 0.6152, 0.9823, 0.6164, 0.9823, 0.6164, 0.9835, 0.6152, 0.9835, 0.6152, 0.9835, 0.6164, 0.9835, 0.6164, 0.9848, 0.6152, 0.9848, 0.6152, 0.9848, 0.6164, 0.9848, 0.6164, 0.986, 0.6152, 0.986, 0.6164, 0.9835, 0.6176, 0.9835, 0.6176, 0.9848, 0.6164, 0.9848, 0.6152, 0.9811, 0.6164, 0.9811, 0.6164, 0.9823, 0.6152, 0.9823, 0.6152, 0.9823, 0.6164, 0.9823, 0.6164, 0.9835, 0.6152, 0.9835, 0.6152, 0.9835, 0.6164, 0.9835, 0.6164, 0.9848, 0.6152, 0.9848, 0.6152, 0.9848, 0.6164, 0.9848, 0.6164, 0.986, 0.6152, 0.986, 0.6164, 0.9835, 0.6176, 0.9835, 0.6176, 0.9848, 0.6164, 0.9848, 0.6152, 0.9811, 0.6164, 0.9811, 0.6164, 0.9823, 0.6152, 0.9823, 0.6152, 0.9823, 0.6164, 0.9823, 0.6164, 0.9835, 0.6152, 0.9835, 0.6152, 0.9835, 0.6164, 0.9835, 0.6164, 0.9848, 0.6152, 0.9848, 0.6152, 0.9848, 0.6164, 0.9848, 0.6164, 0.986, 0.6152, 0.986, 0.6164, 0.9835, 0.6176, 0.9835, 0.6176, 0.9848, 0.6164, 0.9848, 0.6152, 0.9811, 0.6164, 0.9811, 0.6164, 0.9823, 0.6152, 0.9823, 0.6152, 0.9823, 0.6164, 0.9823, 0.6164, 0.9835, 0.6152, 0.9835, 0.6152, 0.9835, 0.6164, 0.9835, 0.6164, 0.9848, 0.6152, 0.9848, 0.6152, 0.9848, 0.6164, 0.9848, 0.6164, 0.986, 0.6152, 0.986, 0.6164, 0.9835, 0.6176, 0.9835, 0.6176, 0.9848, 0.6164, 0.9848, 0.6152, 0.9811, 0.6164, 0.9811, 0.6164, 0.9823, 0.6152, 0.9823, 0.6152, 0.9823, 0.6164, 0.9823, 0.6164, 0.9835, 0.6152, 0.9835, 0.6152, 0.9835, 0.6164, 0.9835, 0.6164, 0.9848, 0.6152, 0.9848, 0.6152, 0.9848, 0.6164, 0.9848, 0.6164, 0.986, 0.6152, 0.986, 0.6164, 0.9835, 0.6176, 0.9835, 0.6176, 0.9848, 0.6164, 0.9848, 0.6152, 0.9811, 0.6164, 0.9811, 0.6164, 0.9823, 0.6152, 0.9823, 0.6152, 0.9823, 0.6164, 0.9823, 0.6164, 0.9835, 0.6152, 0.9835, 0.6152, 0.9835, 0.6164, 0.9835, 0.6164, 0.9848, 0.6152, 0.9848, 0.6152, 0.9848, 0.6164, 0.9848, 0.6164, 0.986, 0.6152, 0.986, 0.6164, 0.9835, 0.6176, 0.9835, 0.6176, 0.9848, 0.6164, 0.9848, 0.6175, 0.9894, 0.6176, 0.9894, 0.6176, 0.9895, 0.6175, 0.9895, 0.6175, 0.9895, 0.6176, 0.9895, 0.6176, 0.9897, 0.6175, 0.9897, 0.6175, 0.9897, 0.6176, 0.9897, 0.6176, 0.9899, 0.6175, 0.9899, 0.6175, 0.9899, 0.6176, 0.9899, 0.6176, 0.99, 0.6175, 0.99, 0.6176, 0.9897, 0.6178, 0.9897, 0.6178, 0.9899, 0.6176, 0.9899, 0.6175, 0.9894, 0.6176, 0.9894, 0.6176, 0.9895, 0.6175, 0.9895, 0.6175, 0.9895, 0.6176, 0.9895, 0.6176, 0.9897, 0.6175, 0.9897, 0.6175, 0.9897, 0.6176, 0.9897, 0.6176, 0.9899, 0.6175, 0.9899, 0.6175, 0.9899, 0.6176, 0.9899, 0.6176, 0.99, 0.6175, 0.99, 0.6176, 0.9897, 0.6178, 0.9897, 0.6178, 0.9899, 0.6176, 0.9899, 0.6175, 0.9894, 0.6176, 0.9894, 0.6176, 0.9895, 0.6175, 0.9895, 0.6175, 0.9895, 0.6176, 0.9895, 0.6176, 0.9897, 0.6175, 0.9897, 0.6175, 0.9897, 0.6176, 0.9897, 0.6176, 0.9899, 0.6175, 0.9899, 0.6175, 0.9899, 0.6176, 0.9899, 0.6176, 0.99, 0.6175, 0.99, 0.6176, 0.9897, 0.6178, 0.9897, 0.6178, 0.9899, 0.6176, 0.9899, 0.6175, 0.9894, 0.6176, 0.9894, 0.6176, 0.9895, 0.6175, 0.9895, 0.6175, 0.9895, 0.6176, 0.9895, 0.6176, 0.9897, 0.6175, 0.9897, 0.6175, 0.9897, 0.6176, 0.9897, 0.6176, 0.9899, 0.6175, 0.9899, 0.6175, 0.9899, 0.6176, 0.9899, 0.6176, 0.99, 0.6175, 0.99, 0.6176, 0.9897, 0.6178, 0.9897, 0.6178, 0.9899, 0.6176, 0.9899, 0.6175, 0.9895, 0.6176, 0.9895, 0.6176, 0.9897, 0.6175, 0.9897, 0.6175, 0.9894, 0.6176, 0.9894, 0.6176, 0.9895, 0.6175, 0.9895, 0.6175, 0.9899, 0.6176, 0.9899, 0.6176, 0.99, 0.6175, 0.99, 0.6176, 0.9897, 0.6178, 0.9897, 0.6178, 0.9899, 0.6176, 0.9899, 0.6175, 0.9897, 0.6176, 0.9897, 0.6176, 0.9899, 0.6175, 0.9899])
me_cube_188.materials.append(mat_texture)
me_cube_188.update()

# ---- objects
ob_building_6_extra__brown = bpy.data.objects.new('Building_6_Extra (Brown)', me_cube_188)

# ---- transforms, parenting, visibility, modifiers, constraints
ob_building_6_extra__brown.location = (0.0, 0.0, 0.0)

# ---- collection membership
col_collection.objects.link(ob_building_6_extra__brown)

# ---- scene / render settings (as saved in the file)
scene.frame_start = 1; scene.frame_end = 250; scene.frame_set(1)
scene.render.engine = 'BLENDER_EEVEE_NEXT'
scene.cycles.sampling_pattern = 'TABULATED_SOBOL'
scene.cycles.use_light_tree = False
scene.view_settings.view_transform = 'Filmic'
bpy.context.view_layer.update()

# ---- added for rendering (the .blend has no active camera and no usable light): camera, sun
cam_auto = bpy.data.cameras.new('AutoCamera')
cam_auto.lens = 50.0
cam_auto.sensor_width = 36.0
cam_auto.clip_end = 1000.0
ob_auto_camera = bpy.data.objects.new('AutoCamera', cam_auto)
scene.collection.objects.link(ob_auto_camera)
ob_auto_camera.location = (2.73372, -3.28047, 2.93698)
ob_auto_camera.rotation_euler = (1.09748, -7.21219e-08, 0.694738)
scene.camera = ob_auto_camera
light_auto_sun = bpy.data.lights.new('AutoSun', 'SUN')
light_auto_sun.energy = 3.0
light_auto_sun.angle = 0.0523599
ob_auto_sun = bpy.data.objects.new('AutoSun', light_auto_sun)
scene.collection.objects.link(ob_auto_sun)
ob_auto_sun.rotation_euler = (0.872665, 0.174533, 0.523599)
bpy.context.view_layer.update()
